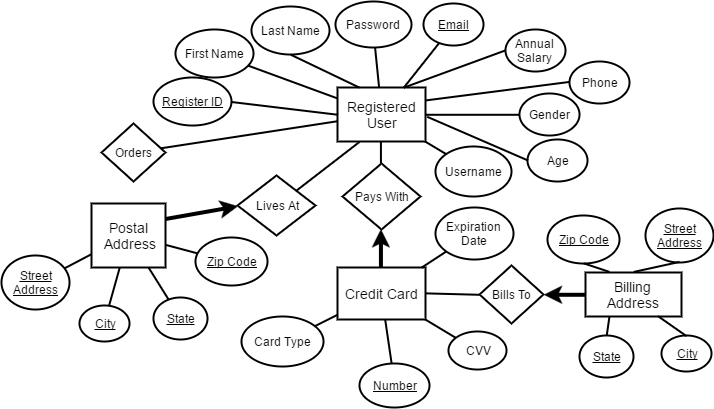

The diagram above was exported from draw.io. Its source (the exported page's mxGraphModel, read from the mxfile embedded in the PNG):
<mxGraphModel dx="1050" dy="547" grid="1" gridSize="2" guides="1" tooltips="1" connect="1" arrows="1" fold="1" page="1" pageScale="1" pageWidth="2000" pageHeight="2000" background="#ffffff" math="0" shadow="0">
  <root>
    <mxCell id="0" />
    <mxCell id="1" parent="0" />
    <mxCell id="4" value="Registered User" style="strokeWidth=2;rounded=0;arcSize=10;whiteSpace=wrap;html=1;align=center;fillColor=#ffffff;fontFamily=Helvetica;fontSize=14;" parent="1" vertex="1">
      <mxGeometry x="708" y="360" width="88" height="54" as="geometry" />
    </mxCell>
    <mxCell id="5" value="Credit Card" style="strokeWidth=2;rounded=0;arcSize=10;whiteSpace=wrap;html=1;align=center;fillColor=#ffffff;fontFamily=Helvetica;fontSize=14;" parent="1" vertex="1">
      <mxGeometry x="708" y="540" width="88" height="52" as="geometry" />
    </mxCell>
    <mxCell id="6" value="Postal &amp;nbsp;Address" style="strokeWidth=2;rounded=0;arcSize=10;whiteSpace=wrap;html=1;align=center;fillColor=#ffffff;fontFamily=Helvetica;fontSize=14;direction=south;" parent="1" vertex="1">
      <mxGeometry x="462" y="476" width="74" height="64" as="geometry" />
    </mxCell>
    <mxCell id="9" value="Lives At" style="shape=rhombus;strokeWidth=2;fontSize=12;perimeter=rhombusPerimeter;whiteSpace=wrap;html=1;align=center;fillColor=#ffffff;" parent="1" vertex="1">
      <mxGeometry x="608" y="448" width="78" height="60" as="geometry" />
    </mxCell>
    <mxCell id="10" value="Pays With" style="shape=rhombus;strokeWidth=2;fontSize=12;perimeter=rhombusPerimeter;whiteSpace=wrap;html=1;align=center;fillColor=#ffffff;" parent="1" vertex="1">
      <mxGeometry x="713" y="436" width="78" height="66" as="geometry" />
    </mxCell>
    <mxCell id="73" style="edgeStyle=none;rounded=0;html=1;startArrow=none;startFill=0;endArrow=none;endFill=0;jettySize=auto;orthogonalLoop=1;strokeColor=#000000;strokeWidth=2;fontSize=12;" parent="1" source="12" target="4" edge="1">
      <mxGeometry relative="1" as="geometry" />
    </mxCell>
    <mxCell id="12" value="Username" style="ellipse;whiteSpace=wrap;html=1;fillColor=#ffffff;fontFamily=Helvetica;fontSize=12;strokeWidth=2;" parent="1" vertex="1">
      <mxGeometry x="806" y="419" width="76" height="50" as="geometry" />
    </mxCell>
    <mxCell id="13" value="" style="endArrow=classic;html=1;strokeWidth=4;fontFamily=Helvetica;fontSize=12;exitX=0.25;exitY=0;entryX=0;entryY=0.5;" parent="1" source="6" target="9" edge="1">
      <mxGeometry width="50" height="50" relative="1" as="geometry">
        <mxPoint x="456" y="774" as="sourcePoint" />
        <mxPoint x="506" y="724" as="targetPoint" />
      </mxGeometry>
    </mxCell>
    <mxCell id="14" value="" style="endArrow=classic;html=1;strokeWidth=4;fontFamily=Helvetica;fontSize=12;exitX=0.5;exitY=0;entryX=0.5;entryY=1;" parent="1" source="5" target="10" edge="1">
      <mxGeometry width="50" height="50" relative="1" as="geometry">
        <mxPoint x="456" y="774" as="sourcePoint" />
        <mxPoint x="506" y="724" as="targetPoint" />
      </mxGeometry>
    </mxCell>
    <mxCell id="17" value="" style="endArrow=none;html=1;strokeWidth=2;fontFamily=Helvetica;fontSize=12;entryX=1;entryY=0;exitX=0.25;exitY=1;" parent="1" source="4" target="9" edge="1">
      <mxGeometry width="50" height="50" relative="1" as="geometry">
        <mxPoint x="456" y="774" as="sourcePoint" />
        <mxPoint x="506" y="724" as="targetPoint" />
      </mxGeometry>
    </mxCell>
    <mxCell id="18" value="" style="endArrow=none;html=1;strokeWidth=2;fontFamily=Helvetica;fontSize=12;entryX=0.5;entryY=1;exitX=0.5;exitY=0;" parent="1" source="10" target="4" edge="1">
      <mxGeometry width="50" height="50" relative="1" as="geometry">
        <mxPoint x="456" y="774" as="sourcePoint" />
        <mxPoint x="506" y="724" as="targetPoint" />
      </mxGeometry>
    </mxCell>
    <mxCell id="76" style="edgeStyle=none;rounded=0;html=1;startArrow=none;startFill=0;endArrow=none;endFill=0;jettySize=auto;orthogonalLoop=1;strokeColor=#000000;strokeWidth=2;fontSize=12;entryX=0.75;entryY=0;" parent="1" source="20" target="4" edge="1">
      <mxGeometry relative="1" as="geometry" />
    </mxCell>
    <mxCell id="20" value="&lt;u&gt;Email&lt;/u&gt;" style="ellipse;whiteSpace=wrap;html=1;fillColor=#ffffff;fontFamily=Helvetica;fontSize=12;strokeWidth=2;" parent="1" vertex="1">
      <mxGeometry x="794" y="276" width="60" height="42" as="geometry" />
    </mxCell>
    <mxCell id="75" style="edgeStyle=none;rounded=0;html=1;startArrow=none;startFill=0;endArrow=none;endFill=0;jettySize=auto;orthogonalLoop=1;strokeColor=#000000;strokeWidth=2;fontSize=12;" parent="1" source="21" target="4" edge="1">
      <mxGeometry relative="1" as="geometry" />
    </mxCell>
    <mxCell id="21" value="Password" style="ellipse;whiteSpace=wrap;html=1;fillColor=#ffffff;fontFamily=Helvetica;fontSize=12;strokeWidth=2;" parent="1" vertex="1">
      <mxGeometry x="706" y="274" width="76" height="46" as="geometry" />
    </mxCell>
    <mxCell id="74" style="edgeStyle=none;rounded=0;html=1;startArrow=none;startFill=0;endArrow=none;endFill=0;jettySize=auto;orthogonalLoop=1;strokeColor=#000000;strokeWidth=2;fontSize=12;" parent="1" source="22" target="4" edge="1">
      <mxGeometry relative="1" as="geometry" />
    </mxCell>
    <mxCell id="22" value="First Name" style="ellipse;whiteSpace=wrap;html=1;fillColor=#ffffff;fontFamily=Helvetica;fontSize=12;strokeWidth=2;" parent="1" vertex="1">
      <mxGeometry x="546" y="302" width="78" height="48" as="geometry" />
    </mxCell>
    <mxCell id="72" style="edgeStyle=none;rounded=0;html=1;startArrow=none;startFill=0;endArrow=none;endFill=0;jettySize=auto;orthogonalLoop=1;strokeColor=#000000;strokeWidth=2;fontSize=12;" parent="1" source="27" target="6" edge="1">
      <mxGeometry relative="1" as="geometry" />
    </mxCell>
    <mxCell id="27" value="&lt;u&gt;Street Address&lt;/u&gt;" style="ellipse;whiteSpace=wrap;html=1;fillColor=#ffffff;fontFamily=Helvetica;fontSize=12;strokeWidth=2;" parent="1" vertex="1">
      <mxGeometry x="372" y="528" width="68" height="54" as="geometry" />
    </mxCell>
    <mxCell id="71" style="edgeStyle=none;rounded=0;html=1;startArrow=none;startFill=0;endArrow=none;endFill=0;jettySize=auto;orthogonalLoop=1;strokeColor=#000000;strokeWidth=2;fontSize=12;" parent="1" source="28" target="6" edge="1">
      <mxGeometry relative="1" as="geometry" />
    </mxCell>
    <mxCell id="28" value="&lt;u&gt;City&lt;/u&gt;" style="ellipse;whiteSpace=wrap;html=1;fillColor=#ffffff;fontFamily=Helvetica;fontSize=12;strokeWidth=2;" parent="1" vertex="1">
      <mxGeometry x="450" y="578" width="50" height="36" as="geometry" />
    </mxCell>
    <mxCell id="70" style="edgeStyle=none;rounded=0;html=1;startArrow=none;startFill=0;endArrow=none;endFill=0;jettySize=auto;orthogonalLoop=1;strokeColor=#000000;strokeWidth=2;fontSize=12;" parent="1" source="29" target="6" edge="1">
      <mxGeometry relative="1" as="geometry" />
    </mxCell>
    <mxCell id="29" value="&lt;u&gt;State&lt;/u&gt;" style="ellipse;whiteSpace=wrap;html=1;fillColor=#ffffff;fontFamily=Helvetica;fontSize=12;strokeWidth=2;" parent="1" vertex="1">
      <mxGeometry x="524" y="570" width="54" height="42" as="geometry" />
    </mxCell>
    <mxCell id="80" style="edgeStyle=none;rounded=0;html=1;startArrow=none;startFill=0;endArrow=none;endFill=0;jettySize=auto;orthogonalLoop=1;strokeColor=#000000;strokeWidth=2;fontSize=12;" parent="1" source="30" target="5" edge="1">
      <mxGeometry relative="1" as="geometry" />
    </mxCell>
    <mxCell id="30" value="Card Type" style="ellipse;whiteSpace=wrap;html=1;fillColor=#ffffff;fontFamily=Helvetica;fontSize=12;strokeWidth=2;" parent="1" vertex="1">
      <mxGeometry x="612" y="589" width="82" height="50" as="geometry" />
    </mxCell>
    <mxCell id="79" style="edgeStyle=none;rounded=0;html=1;startArrow=none;startFill=0;endArrow=none;endFill=0;jettySize=auto;orthogonalLoop=1;strokeColor=#000000;strokeWidth=2;fontSize=12;" parent="1" source="31" target="5" edge="1">
      <mxGeometry relative="1" as="geometry" />
    </mxCell>
    <mxCell id="31" value="&lt;u&gt;Number&lt;/u&gt;" style="ellipse;whiteSpace=wrap;html=1;fillColor=#ffffff;fontFamily=Helvetica;fontSize=12;strokeWidth=2;" parent="1" vertex="1">
      <mxGeometry x="730" y="636" width="70" height="44" as="geometry" />
    </mxCell>
    <mxCell id="78" style="edgeStyle=none;rounded=0;html=1;startArrow=none;startFill=0;endArrow=none;endFill=0;jettySize=auto;orthogonalLoop=1;strokeColor=#000000;strokeWidth=2;fontSize=12;" parent="1" source="32" target="5" edge="1">
      <mxGeometry relative="1" as="geometry" />
    </mxCell>
    <mxCell id="32" value="CVV" style="ellipse;whiteSpace=wrap;html=1;fillColor=#ffffff;fontFamily=Helvetica;fontSize=12;strokeWidth=2;" parent="1" vertex="1">
      <mxGeometry x="819" y="604" width="58" height="38" as="geometry" />
    </mxCell>
    <mxCell id="69" style="edgeStyle=none;rounded=0;html=1;startArrow=none;startFill=0;endArrow=none;endFill=0;jettySize=auto;orthogonalLoop=1;strokeColor=#000000;strokeWidth=2;fontSize=12;" parent="1" source="33" target="6" edge="1">
      <mxGeometry relative="1" as="geometry" />
    </mxCell>
    <mxCell id="33" value="&lt;u&gt;Zip Code&lt;/u&gt;" style="ellipse;whiteSpace=wrap;html=1;fillColor=#ffffff;fontFamily=Helvetica;fontSize=12;strokeWidth=2;" parent="1" vertex="1">
      <mxGeometry x="566" y="510" width="72" height="48" as="geometry" />
    </mxCell>
    <mxCell id="77" style="edgeStyle=none;rounded=0;html=1;startArrow=none;startFill=0;endArrow=none;endFill=0;jettySize=auto;orthogonalLoop=1;strokeColor=#000000;strokeWidth=2;fontSize=12;" parent="1" source="38" target="5" edge="1">
      <mxGeometry relative="1" as="geometry" />
    </mxCell>
    <mxCell id="38" value="Expiration Date" style="ellipse;whiteSpace=wrap;html=1;fillColor=#ffffff;fontFamily=Helvetica;fontSize=12;strokeWidth=2;" parent="1" vertex="1">
      <mxGeometry x="806" y="480" width="78" height="52" as="geometry" />
    </mxCell>
    <mxCell id="45" value="Bills To" style="shape=rhombus;strokeWidth=2;fontSize=12;perimeter=rhombusPerimeter;whiteSpace=wrap;html=1;align=center;fillColor=#ffffff;" parent="1" vertex="1">
      <mxGeometry x="850" y="538" width="64" height="58" as="geometry" />
    </mxCell>
    <mxCell id="46" value="Billing Address" style="strokeWidth=2;rounded=0;arcSize=10;whiteSpace=wrap;html=1;align=center;fillColor=#ffffff;fontFamily=Helvetica;fontSize=14;direction=south;" parent="1" vertex="1">
      <mxGeometry x="956" y="545" width="96" height="44" as="geometry" />
    </mxCell>
    <mxCell id="49" value="" style="endArrow=classic;html=1;strokeWidth=4;fontFamily=Helvetica;fontSize=12;exitX=0.5;exitY=1;entryX=1;entryY=0.5;" parent="1" source="46" target="45" edge="1">
      <mxGeometry x="503.3333333333335" y="495.66666666666674" width="50" height="50" as="geometry">
        <mxPoint x="806.3333333333335" y="535.3333333333334" as="sourcePoint" />
        <mxPoint x="943.5714285714287" y="544.8571428571429" as="targetPoint" />
      </mxGeometry>
    </mxCell>
    <mxCell id="82" style="edgeStyle=none;rounded=0;html=1;startArrow=none;startFill=0;endArrow=none;endFill=0;jettySize=auto;orthogonalLoop=1;strokeColor=#000000;strokeWidth=2;fontSize=12;exitX=0.5;exitY=0;entryX=1;entryY=0.75;" parent="1" source="91" target="46" edge="1">
      <mxGeometry relative="1" as="geometry">
        <mxPoint x="1089.3563898867023" y="599.2565620549519" as="sourcePoint" />
      </mxGeometry>
    </mxCell>
    <mxCell id="86" style="edgeStyle=none;rounded=0;html=1;startArrow=none;startFill=0;endArrow=none;endFill=0;jettySize=auto;orthogonalLoop=1;strokeColor=#000000;strokeWidth=2;fontSize=12;" parent="1" source="85" target="4" edge="1">
      <mxGeometry relative="1" as="geometry" />
    </mxCell>
    <mxCell id="85" value="Orders" style="shape=rhombus;strokeWidth=2;fontSize=12;perimeter=rhombusPerimeter;whiteSpace=wrap;html=1;align=center;fillColor=#ffffff;" parent="1" vertex="1">
      <mxGeometry x="472" y="396" width="64" height="58" as="geometry" />
    </mxCell>
    <mxCell id="88" style="edgeStyle=none;rounded=0;html=1;startArrow=none;startFill=0;endArrow=none;endFill=0;jettySize=auto;orthogonalLoop=1;strokeColor=#000000;strokeWidth=2;fontSize=12;exitX=0;exitY=0.5;entryX=1;entryY=0.5;" edge="1" parent="1" source="45" target="5">
      <mxGeometry x="797.9999999999998" y="570.8205128205129" as="geometry">
        <mxPoint x="871.1790478650908" y="575.5114774272495" as="sourcePoint" />
        <mxPoint x="797.9999999999998" y="570.8205128205129" as="targetPoint" />
      </mxGeometry>
    </mxCell>
    <mxCell id="89" value="&lt;u&gt;Street Address&lt;/u&gt;" style="ellipse;whiteSpace=wrap;html=1;fillColor=#ffffff;fontFamily=Helvetica;fontSize=12;strokeWidth=2;" vertex="1" parent="1">
      <mxGeometry x="1016" y="481" width="68" height="54" as="geometry" />
    </mxCell>
    <mxCell id="90" value="&lt;u&gt;City&lt;/u&gt;" style="ellipse;whiteSpace=wrap;html=1;fillColor=#ffffff;fontFamily=Helvetica;fontSize=12;strokeWidth=2;" vertex="1" parent="1">
      <mxGeometry x="1032" y="608" width="50" height="36" as="geometry" />
    </mxCell>
    <mxCell id="91" value="&lt;u&gt;State&lt;/u&gt;" style="ellipse;whiteSpace=wrap;html=1;fillColor=#ffffff;fontFamily=Helvetica;fontSize=12;strokeWidth=2;" vertex="1" parent="1">
      <mxGeometry x="950" y="608" width="54" height="42" as="geometry" />
    </mxCell>
    <mxCell id="92" value="&lt;u&gt;Zip Code&lt;/u&gt;" style="ellipse;whiteSpace=wrap;html=1;fillColor=#ffffff;fontFamily=Helvetica;fontSize=12;strokeWidth=2;" vertex="1" parent="1">
      <mxGeometry x="918" y="488" width="72" height="48" as="geometry" />
    </mxCell>
    <mxCell id="94" style="edgeStyle=none;rounded=0;html=1;startArrow=none;startFill=0;endArrow=none;endFill=0;jettySize=auto;orthogonalLoop=1;strokeColor=#000000;strokeWidth=2;fontSize=12;entryX=0.5;entryY=1;exitX=0;exitY=0.75;" edge="1" parent="1" source="46" target="92">
      <mxGeometry x="1082.3124999999995" y="583" as="geometry">
        <mxPoint x="1091.3563898867023" y="601.2565620549519" as="sourcePoint" />
        <mxPoint x="1082.3124999999995" y="583" as="targetPoint" />
      </mxGeometry>
    </mxCell>
    <mxCell id="95" style="edgeStyle=none;rounded=0;html=1;startArrow=none;startFill=0;endArrow=none;endFill=0;jettySize=auto;orthogonalLoop=1;strokeColor=#000000;strokeWidth=2;fontSize=12;exitX=0;exitY=0.5;entryX=0.5;entryY=1;" edge="1" parent="1" source="46" target="89">
      <mxGeometry x="1084.3124999999995" y="585" as="geometry">
        <mxPoint x="1048" y="539.4285714285714" as="sourcePoint" />
        <mxPoint x="1086" y="515" as="targetPoint" />
      </mxGeometry>
    </mxCell>
    <mxCell id="96" style="edgeStyle=none;rounded=0;html=1;startArrow=none;startFill=0;endArrow=none;endFill=0;jettySize=auto;orthogonalLoop=1;strokeColor=#000000;strokeWidth=2;fontSize=12;entryX=0.5;entryY=0;exitX=1;exitY=0.25;" edge="1" parent="1" source="46" target="90">
      <mxGeometry x="1086.3124999999995" y="587" as="geometry">
        <mxPoint x="1050" y="541.4285714285714" as="sourcePoint" />
        <mxPoint x="1146.4285714285716" y="553.4285714285716" as="targetPoint" />
      </mxGeometry>
    </mxCell>
    <mxCell id="99" value="Last Name" style="ellipse;whiteSpace=wrap;html=1;fillColor=#ffffff;fontFamily=Helvetica;fontSize=12;strokeWidth=2;" vertex="1" parent="1">
      <mxGeometry x="622" y="279" width="78" height="48" as="geometry" />
    </mxCell>
    <mxCell id="100" style="edgeStyle=none;rounded=0;html=1;startArrow=none;startFill=0;endArrow=none;endFill=0;jettySize=auto;orthogonalLoop=1;strokeColor=#000000;strokeWidth=2;fontSize=12;exitX=0.5;exitY=1;entryX=0.25;entryY=0;" edge="1" parent="1" source="99" target="4">
      <mxGeometry x="688.4355585216099" y="331.6311137064083" as="geometry">
        <mxPoint x="688.4355585216099" y="331.6311137064083" as="sourcePoint" />
        <mxPoint x="723.1428571428571" y="362" as="targetPoint" />
      </mxGeometry>
    </mxCell>
    <mxCell id="103" value="Age" style="ellipse;whiteSpace=wrap;html=1;fillColor=#ffffff;fontFamily=Helvetica;fontSize=12;strokeWidth=2;" vertex="1" parent="1">
      <mxGeometry x="898" y="412" width="60" height="42" as="geometry" />
    </mxCell>
    <mxCell id="104" value="Phone" style="ellipse;whiteSpace=wrap;html=1;fillColor=#ffffff;fontFamily=Helvetica;fontSize=12;strokeWidth=2;" vertex="1" parent="1">
      <mxGeometry x="940" y="334" width="60" height="42" as="geometry" />
    </mxCell>
    <mxCell id="105" value="Annual Salary" style="ellipse;whiteSpace=wrap;html=1;fillColor=#ffffff;fontFamily=Helvetica;fontSize=12;strokeWidth=2;" vertex="1" parent="1">
      <mxGeometry x="876" y="302" width="60" height="42" as="geometry" />
    </mxCell>
    <mxCell id="106" value="Gender" style="ellipse;whiteSpace=wrap;html=1;fillColor=#ffffff;fontFamily=Helvetica;fontSize=12;strokeWidth=2;" vertex="1" parent="1">
      <mxGeometry x="890" y="366" width="60" height="42" as="geometry" />
    </mxCell>
    <mxCell id="107" style="edgeStyle=none;rounded=0;html=1;startArrow=none;startFill=0;endArrow=none;endFill=0;jettySize=auto;orthogonalLoop=1;strokeColor=#000000;strokeWidth=2;fontSize=12;exitX=0;exitY=0.5;entryX=0.75;entryY=0;" edge="1" parent="1" source="105" target="4">
      <mxGeometry x="775.6000000000001" y="317.34745964720275" as="geometry">
        <mxPoint x="811.4054298260892" y="317.34745964720275" as="sourcePoint" />
        <mxPoint x="775.6000000000001" y="362" as="targetPoint" />
      </mxGeometry>
    </mxCell>
    <mxCell id="108" style="edgeStyle=none;rounded=0;html=1;startArrow=none;startFill=0;endArrow=none;endFill=0;jettySize=auto;orthogonalLoop=1;strokeColor=#000000;strokeWidth=2;fontSize=12;exitX=0;exitY=0.5;entryX=1;entryY=0.25;" edge="1" parent="1" source="104" target="4">
      <mxGeometry x="777.6000000000001" y="319.34745964720275" as="geometry">
        <mxPoint x="877.7142857142858" y="325" as="sourcePoint" />
        <mxPoint x="777.6000000000001" y="364" as="targetPoint" />
      </mxGeometry>
    </mxCell>
    <mxCell id="111" style="edgeStyle=none;rounded=0;html=1;startArrow=none;startFill=0;endArrow=none;endFill=0;jettySize=auto;orthogonalLoop=1;strokeColor=#000000;strokeWidth=2;fontSize=12;exitX=0;exitY=0.5;entryX=1;entryY=0.5;" edge="1" parent="1" source="106" target="4">
      <mxGeometry x="779.6000000000001" y="321.34745964720275" as="geometry">
        <mxPoint x="942.0000000000002" y="356.42857142857144" as="sourcePoint" />
        <mxPoint x="797.7142857142858" y="375.0000000000001" as="targetPoint" />
      </mxGeometry>
    </mxCell>
    <mxCell id="112" style="edgeStyle=none;rounded=0;html=1;startArrow=none;startFill=0;endArrow=none;endFill=0;jettySize=auto;orthogonalLoop=1;strokeColor=#000000;strokeWidth=2;fontSize=12;exitX=0;exitY=0.5;entryX=1;entryY=0.5;" edge="1" parent="1" source="103">
      <mxGeometry x="781.6000000000001" y="323.34745964720275" as="geometry">
        <mxPoint x="892.0000000000002" y="389.28571428571433" as="sourcePoint" />
        <mxPoint x="797.7142857142858" y="389.28571428571433" as="targetPoint" />
      </mxGeometry>
    </mxCell>
    <mxCell id="113" value="&lt;u&gt;Register ID&lt;/u&gt;" style="ellipse;whiteSpace=wrap;html=1;fillColor=#ffffff;fontFamily=Helvetica;fontSize=12;strokeWidth=2;" vertex="1" parent="1">
      <mxGeometry x="524" y="350" width="78" height="48" as="geometry" />
    </mxCell>
    <mxCell id="114" style="edgeStyle=none;rounded=0;html=1;startArrow=none;startFill=0;endArrow=none;endFill=0;jettySize=auto;orthogonalLoop=1;strokeColor=#000000;strokeWidth=2;fontSize=12;entryX=0;entryY=0.5;exitX=1;exitY=0.5;" edge="1" parent="1" source="113" target="4">
      <mxGeometry x="620.6518416111696" y="340.13031499937506" as="geometry">
        <mxPoint x="620.6518416111696" y="340.13031499937506" as="sourcePoint" />
        <mxPoint x="710" y="372.92814371257487" as="targetPoint" />
      </mxGeometry>
    </mxCell>
  </root>
</mxGraphModel>